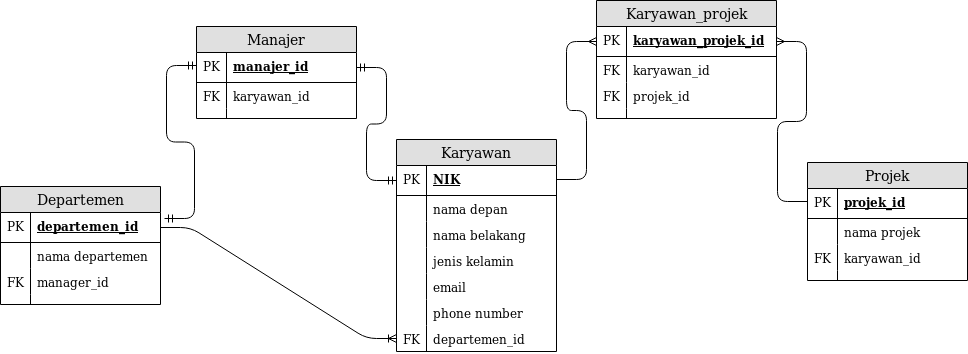

The diagram above was exported from draw.io. Its source (the exported page's mxGraphModel, read from the mxfile embedded in the PNG):
<mxGraphModel dx="1704" dy="427" grid="1" gridSize="10" guides="1" tooltips="1" connect="1" arrows="1" fold="1" page="1" pageScale="1" pageWidth="850" pageHeight="1100" math="0" shadow="0">
  <root>
    <mxCell id="0" />
    <mxCell id="1" parent="0" />
    <mxCell id="MnSWr37ahUKphVbHRIbE-5" value="Karyawan" style="swimlane;fontStyle=0;childLayout=stackLayout;horizontal=1;startSize=26;fillColor=#e0e0e0;horizontalStack=0;resizeParent=1;resizeParentMax=0;resizeLast=0;collapsible=1;marginBottom=0;swimlaneFillColor=#ffffff;align=center;fontSize=14;" vertex="1" parent="1">
      <mxGeometry x="260" y="166" width="160" height="212" as="geometry" />
    </mxCell>
    <mxCell id="MnSWr37ahUKphVbHRIbE-6" value="NIK" style="shape=partialRectangle;top=0;left=0;right=0;bottom=1;align=left;verticalAlign=middle;fillColor=none;spacingLeft=34;spacingRight=4;overflow=hidden;rotatable=0;points=[[0,0.5],[1,0.5]];portConstraint=eastwest;dropTarget=0;fontStyle=5;fontSize=12;" vertex="1" parent="MnSWr37ahUKphVbHRIbE-5">
      <mxGeometry y="26" width="160" height="30" as="geometry" />
    </mxCell>
    <mxCell id="MnSWr37ahUKphVbHRIbE-7" value="PK" style="shape=partialRectangle;top=0;left=0;bottom=0;fillColor=none;align=left;verticalAlign=middle;spacingLeft=4;spacingRight=4;overflow=hidden;rotatable=0;points=[];portConstraint=eastwest;part=1;fontSize=12;" vertex="1" connectable="0" parent="MnSWr37ahUKphVbHRIbE-6">
      <mxGeometry width="30" height="30" as="geometry" />
    </mxCell>
    <mxCell id="MnSWr37ahUKphVbHRIbE-8" value="nama depan" style="shape=partialRectangle;top=0;left=0;right=0;bottom=0;align=left;verticalAlign=top;fillColor=none;spacingLeft=34;spacingRight=4;overflow=hidden;rotatable=0;points=[[0,0.5],[1,0.5]];portConstraint=eastwest;dropTarget=0;fontSize=12;" vertex="1" parent="MnSWr37ahUKphVbHRIbE-5">
      <mxGeometry y="56" width="160" height="26" as="geometry" />
    </mxCell>
    <mxCell id="MnSWr37ahUKphVbHRIbE-9" value="" style="shape=partialRectangle;top=0;left=0;bottom=0;fillColor=none;align=left;verticalAlign=top;spacingLeft=4;spacingRight=4;overflow=hidden;rotatable=0;points=[];portConstraint=eastwest;part=1;fontSize=12;" vertex="1" connectable="0" parent="MnSWr37ahUKphVbHRIbE-8">
      <mxGeometry width="30" height="26" as="geometry" />
    </mxCell>
    <mxCell id="MnSWr37ahUKphVbHRIbE-10" value="nama belakang" style="shape=partialRectangle;top=0;left=0;right=0;bottom=0;align=left;verticalAlign=top;fillColor=none;spacingLeft=34;spacingRight=4;overflow=hidden;rotatable=0;points=[[0,0.5],[1,0.5]];portConstraint=eastwest;dropTarget=0;fontSize=12;" vertex="1" parent="MnSWr37ahUKphVbHRIbE-5">
      <mxGeometry y="82" width="160" height="26" as="geometry" />
    </mxCell>
    <mxCell id="MnSWr37ahUKphVbHRIbE-11" value="" style="shape=partialRectangle;top=0;left=0;bottom=0;fillColor=none;align=left;verticalAlign=top;spacingLeft=4;spacingRight=4;overflow=hidden;rotatable=0;points=[];portConstraint=eastwest;part=1;fontSize=12;" vertex="1" connectable="0" parent="MnSWr37ahUKphVbHRIbE-10">
      <mxGeometry width="30" height="26" as="geometry" />
    </mxCell>
    <mxCell id="MnSWr37ahUKphVbHRIbE-12" value="jenis kelamin" style="shape=partialRectangle;top=0;left=0;right=0;bottom=0;align=left;verticalAlign=top;fillColor=none;spacingLeft=34;spacingRight=4;overflow=hidden;rotatable=0;points=[[0,0.5],[1,0.5]];portConstraint=eastwest;dropTarget=0;fontSize=12;" vertex="1" parent="MnSWr37ahUKphVbHRIbE-5">
      <mxGeometry y="108" width="160" height="26" as="geometry" />
    </mxCell>
    <mxCell id="MnSWr37ahUKphVbHRIbE-13" value="" style="shape=partialRectangle;top=0;left=0;bottom=0;fillColor=none;align=left;verticalAlign=top;spacingLeft=4;spacingRight=4;overflow=hidden;rotatable=0;points=[];portConstraint=eastwest;part=1;fontSize=12;" vertex="1" connectable="0" parent="MnSWr37ahUKphVbHRIbE-12">
      <mxGeometry width="30" height="26" as="geometry" />
    </mxCell>
    <mxCell id="MnSWr37ahUKphVbHRIbE-52" value="email" style="shape=partialRectangle;top=0;left=0;right=0;bottom=0;align=left;verticalAlign=top;fillColor=none;spacingLeft=34;spacingRight=4;overflow=hidden;rotatable=0;points=[[0,0.5],[1,0.5]];portConstraint=eastwest;dropTarget=0;fontSize=12;" vertex="1" parent="MnSWr37ahUKphVbHRIbE-5">
      <mxGeometry y="134" width="160" height="26" as="geometry" />
    </mxCell>
    <mxCell id="MnSWr37ahUKphVbHRIbE-53" value="" style="shape=partialRectangle;top=0;left=0;bottom=0;fillColor=none;align=left;verticalAlign=top;spacingLeft=4;spacingRight=4;overflow=hidden;rotatable=0;points=[];portConstraint=eastwest;part=1;fontSize=12;" vertex="1" connectable="0" parent="MnSWr37ahUKphVbHRIbE-52">
      <mxGeometry width="30" height="26" as="geometry" />
    </mxCell>
    <mxCell id="MnSWr37ahUKphVbHRIbE-54" value="phone number" style="shape=partialRectangle;top=0;left=0;right=0;bottom=0;align=left;verticalAlign=top;fillColor=none;spacingLeft=34;spacingRight=4;overflow=hidden;rotatable=0;points=[[0,0.5],[1,0.5]];portConstraint=eastwest;dropTarget=0;fontSize=12;" vertex="1" parent="MnSWr37ahUKphVbHRIbE-5">
      <mxGeometry y="160" width="160" height="26" as="geometry" />
    </mxCell>
    <mxCell id="MnSWr37ahUKphVbHRIbE-55" value="" style="shape=partialRectangle;top=0;left=0;bottom=0;fillColor=none;align=left;verticalAlign=top;spacingLeft=4;spacingRight=4;overflow=hidden;rotatable=0;points=[];portConstraint=eastwest;part=1;fontSize=12;" vertex="1" connectable="0" parent="MnSWr37ahUKphVbHRIbE-54">
      <mxGeometry width="30" height="26" as="geometry" />
    </mxCell>
    <mxCell id="MnSWr37ahUKphVbHRIbE-38" value="departemen_id" style="shape=partialRectangle;top=0;left=0;right=0;bottom=0;align=left;verticalAlign=top;fillColor=none;spacingLeft=34;spacingRight=4;overflow=hidden;rotatable=0;points=[[0,0.5],[1,0.5]];portConstraint=eastwest;dropTarget=0;fontSize=12;" vertex="1" parent="MnSWr37ahUKphVbHRIbE-5">
      <mxGeometry y="186" width="160" height="26" as="geometry" />
    </mxCell>
    <mxCell id="MnSWr37ahUKphVbHRIbE-39" value="FK" style="shape=partialRectangle;top=0;left=0;bottom=0;fillColor=none;align=left;verticalAlign=top;spacingLeft=4;spacingRight=4;overflow=hidden;rotatable=0;points=[];portConstraint=eastwest;part=1;fontSize=12;" vertex="1" connectable="0" parent="MnSWr37ahUKphVbHRIbE-38">
      <mxGeometry width="30" height="26" as="geometry" />
    </mxCell>
    <mxCell id="MnSWr37ahUKphVbHRIbE-60" value="Departemen" style="swimlane;fontStyle=0;childLayout=stackLayout;horizontal=1;startSize=26;fillColor=#e0e0e0;horizontalStack=0;resizeParent=1;resizeParentMax=0;resizeLast=0;collapsible=1;marginBottom=0;swimlaneFillColor=#ffffff;align=center;fontSize=14;" vertex="1" parent="1">
      <mxGeometry x="-136" y="213" width="160" height="118" as="geometry" />
    </mxCell>
    <mxCell id="MnSWr37ahUKphVbHRIbE-61" value="departemen_id" style="shape=partialRectangle;top=0;left=0;right=0;bottom=1;align=left;verticalAlign=middle;fillColor=none;spacingLeft=34;spacingRight=4;overflow=hidden;rotatable=0;points=[[0,0.5],[1,0.5]];portConstraint=eastwest;dropTarget=0;fontStyle=5;fontSize=12;" vertex="1" parent="MnSWr37ahUKphVbHRIbE-60">
      <mxGeometry y="26" width="160" height="30" as="geometry" />
    </mxCell>
    <mxCell id="MnSWr37ahUKphVbHRIbE-62" value="PK" style="shape=partialRectangle;top=0;left=0;bottom=0;fillColor=none;align=left;verticalAlign=middle;spacingLeft=4;spacingRight=4;overflow=hidden;rotatable=0;points=[];portConstraint=eastwest;part=1;fontSize=12;" vertex="1" connectable="0" parent="MnSWr37ahUKphVbHRIbE-61">
      <mxGeometry width="30" height="30" as="geometry" />
    </mxCell>
    <mxCell id="MnSWr37ahUKphVbHRIbE-63" value="nama departemen" style="shape=partialRectangle;top=0;left=0;right=0;bottom=0;align=left;verticalAlign=top;fillColor=none;spacingLeft=34;spacingRight=4;overflow=hidden;rotatable=0;points=[[0,0.5],[1,0.5]];portConstraint=eastwest;dropTarget=0;fontSize=12;" vertex="1" parent="MnSWr37ahUKphVbHRIbE-60">
      <mxGeometry y="56" width="160" height="26" as="geometry" />
    </mxCell>
    <mxCell id="MnSWr37ahUKphVbHRIbE-64" value="" style="shape=partialRectangle;top=0;left=0;bottom=0;fillColor=none;align=left;verticalAlign=top;spacingLeft=4;spacingRight=4;overflow=hidden;rotatable=0;points=[];portConstraint=eastwest;part=1;fontSize=12;" vertex="1" connectable="0" parent="MnSWr37ahUKphVbHRIbE-63">
      <mxGeometry width="30" height="26" as="geometry" />
    </mxCell>
    <mxCell id="MnSWr37ahUKphVbHRIbE-65" value="manager_id" style="shape=partialRectangle;top=0;left=0;right=0;bottom=0;align=left;verticalAlign=top;fillColor=none;spacingLeft=34;spacingRight=4;overflow=hidden;rotatable=0;points=[[0,0.5],[1,0.5]];portConstraint=eastwest;dropTarget=0;fontSize=12;" vertex="1" parent="MnSWr37ahUKphVbHRIbE-60">
      <mxGeometry y="82" width="160" height="26" as="geometry" />
    </mxCell>
    <mxCell id="MnSWr37ahUKphVbHRIbE-66" value="FK" style="shape=partialRectangle;top=0;left=0;bottom=0;fillColor=none;align=left;verticalAlign=top;spacingLeft=4;spacingRight=4;overflow=hidden;rotatable=0;points=[];portConstraint=eastwest;part=1;fontSize=12;" vertex="1" connectable="0" parent="MnSWr37ahUKphVbHRIbE-65">
      <mxGeometry width="30" height="26" as="geometry" />
    </mxCell>
    <mxCell id="MnSWr37ahUKphVbHRIbE-69" value="" style="shape=partialRectangle;top=0;left=0;right=0;bottom=0;align=left;verticalAlign=top;fillColor=none;spacingLeft=34;spacingRight=4;overflow=hidden;rotatable=0;points=[[0,0.5],[1,0.5]];portConstraint=eastwest;dropTarget=0;fontSize=12;" vertex="1" parent="MnSWr37ahUKphVbHRIbE-60">
      <mxGeometry y="108" width="160" height="10" as="geometry" />
    </mxCell>
    <mxCell id="MnSWr37ahUKphVbHRIbE-70" value="" style="shape=partialRectangle;top=0;left=0;bottom=0;fillColor=none;align=left;verticalAlign=top;spacingLeft=4;spacingRight=4;overflow=hidden;rotatable=0;points=[];portConstraint=eastwest;part=1;fontSize=12;" vertex="1" connectable="0" parent="MnSWr37ahUKphVbHRIbE-69">
      <mxGeometry width="30" height="10" as="geometry" />
    </mxCell>
    <mxCell id="MnSWr37ahUKphVbHRIbE-71" value="Projek" style="swimlane;fontStyle=0;childLayout=stackLayout;horizontal=1;startSize=26;fillColor=#e0e0e0;horizontalStack=0;resizeParent=1;resizeParentMax=0;resizeLast=0;collapsible=1;marginBottom=0;swimlaneFillColor=#ffffff;align=center;fontSize=14;" vertex="1" parent="1">
      <mxGeometry x="671" y="189" width="160" height="118" as="geometry" />
    </mxCell>
    <mxCell id="MnSWr37ahUKphVbHRIbE-72" value="projek_id" style="shape=partialRectangle;top=0;left=0;right=0;bottom=1;align=left;verticalAlign=middle;fillColor=none;spacingLeft=34;spacingRight=4;overflow=hidden;rotatable=0;points=[[0,0.5],[1,0.5]];portConstraint=eastwest;dropTarget=0;fontStyle=5;fontSize=12;" vertex="1" parent="MnSWr37ahUKphVbHRIbE-71">
      <mxGeometry y="26" width="160" height="30" as="geometry" />
    </mxCell>
    <mxCell id="MnSWr37ahUKphVbHRIbE-73" value="PK" style="shape=partialRectangle;top=0;left=0;bottom=0;fillColor=none;align=left;verticalAlign=middle;spacingLeft=4;spacingRight=4;overflow=hidden;rotatable=0;points=[];portConstraint=eastwest;part=1;fontSize=12;" vertex="1" connectable="0" parent="MnSWr37ahUKphVbHRIbE-72">
      <mxGeometry width="30" height="30" as="geometry" />
    </mxCell>
    <mxCell id="MnSWr37ahUKphVbHRIbE-74" value="nama projek" style="shape=partialRectangle;top=0;left=0;right=0;bottom=0;align=left;verticalAlign=top;fillColor=none;spacingLeft=34;spacingRight=4;overflow=hidden;rotatable=0;points=[[0,0.5],[1,0.5]];portConstraint=eastwest;dropTarget=0;fontSize=12;" vertex="1" parent="MnSWr37ahUKphVbHRIbE-71">
      <mxGeometry y="56" width="160" height="26" as="geometry" />
    </mxCell>
    <mxCell id="MnSWr37ahUKphVbHRIbE-75" value="" style="shape=partialRectangle;top=0;left=0;bottom=0;fillColor=none;align=left;verticalAlign=top;spacingLeft=4;spacingRight=4;overflow=hidden;rotatable=0;points=[];portConstraint=eastwest;part=1;fontSize=12;" vertex="1" connectable="0" parent="MnSWr37ahUKphVbHRIbE-74">
      <mxGeometry width="30" height="26" as="geometry" />
    </mxCell>
    <mxCell id="MnSWr37ahUKphVbHRIbE-78" value="karyawan_id" style="shape=partialRectangle;top=0;left=0;right=0;bottom=0;align=left;verticalAlign=top;fillColor=none;spacingLeft=34;spacingRight=4;overflow=hidden;rotatable=0;points=[[0,0.5],[1,0.5]];portConstraint=eastwest;dropTarget=0;fontSize=12;" vertex="1" parent="MnSWr37ahUKphVbHRIbE-71">
      <mxGeometry y="82" width="160" height="26" as="geometry" />
    </mxCell>
    <mxCell id="MnSWr37ahUKphVbHRIbE-79" value="FK" style="shape=partialRectangle;top=0;left=0;bottom=0;fillColor=none;align=left;verticalAlign=top;spacingLeft=4;spacingRight=4;overflow=hidden;rotatable=0;points=[];portConstraint=eastwest;part=1;fontSize=12;" vertex="1" connectable="0" parent="MnSWr37ahUKphVbHRIbE-78">
      <mxGeometry width="30" height="26" as="geometry" />
    </mxCell>
    <mxCell id="MnSWr37ahUKphVbHRIbE-80" value="" style="shape=partialRectangle;top=0;left=0;right=0;bottom=0;align=left;verticalAlign=top;fillColor=none;spacingLeft=34;spacingRight=4;overflow=hidden;rotatable=0;points=[[0,0.5],[1,0.5]];portConstraint=eastwest;dropTarget=0;fontSize=12;" vertex="1" parent="MnSWr37ahUKphVbHRIbE-71">
      <mxGeometry y="108" width="160" height="10" as="geometry" />
    </mxCell>
    <mxCell id="MnSWr37ahUKphVbHRIbE-81" value="" style="shape=partialRectangle;top=0;left=0;bottom=0;fillColor=none;align=left;verticalAlign=top;spacingLeft=4;spacingRight=4;overflow=hidden;rotatable=0;points=[];portConstraint=eastwest;part=1;fontSize=12;" vertex="1" connectable="0" parent="MnSWr37ahUKphVbHRIbE-80">
      <mxGeometry width="30" height="10" as="geometry" />
    </mxCell>
    <mxCell id="MnSWr37ahUKphVbHRIbE-82" value="" style="edgeStyle=entityRelationEdgeStyle;fontSize=12;html=1;endArrow=ERoneToMany;exitX=1;exitY=0.5;exitDx=0;exitDy=0;entryX=0;entryY=0.5;entryDx=0;entryDy=0;" edge="1" parent="1" source="MnSWr37ahUKphVbHRIbE-61" target="MnSWr37ahUKphVbHRIbE-38">
      <mxGeometry width="100" height="100" relative="1" as="geometry">
        <mxPoint x="170" y="453" as="sourcePoint" />
        <mxPoint x="270" y="353" as="targetPoint" />
      </mxGeometry>
    </mxCell>
    <mxCell id="MnSWr37ahUKphVbHRIbE-84" value="Karyawan_projek" style="swimlane;fontStyle=0;childLayout=stackLayout;horizontal=1;startSize=26;fillColor=#e0e0e0;horizontalStack=0;resizeParent=1;resizeParentMax=0;resizeLast=0;collapsible=1;marginBottom=0;swimlaneFillColor=#ffffff;align=center;fontSize=14;" vertex="1" parent="1">
      <mxGeometry x="460" y="27" width="180" height="118" as="geometry" />
    </mxCell>
    <mxCell id="MnSWr37ahUKphVbHRIbE-85" value="karyawan_projek_id" style="shape=partialRectangle;top=0;left=0;right=0;bottom=1;align=left;verticalAlign=middle;fillColor=none;spacingLeft=34;spacingRight=4;overflow=hidden;rotatable=0;points=[[0,0.5],[1,0.5]];portConstraint=eastwest;dropTarget=0;fontStyle=5;fontSize=12;" vertex="1" parent="MnSWr37ahUKphVbHRIbE-84">
      <mxGeometry y="26" width="180" height="30" as="geometry" />
    </mxCell>
    <mxCell id="MnSWr37ahUKphVbHRIbE-86" value="PK" style="shape=partialRectangle;top=0;left=0;bottom=0;fillColor=none;align=left;verticalAlign=middle;spacingLeft=4;spacingRight=4;overflow=hidden;rotatable=0;points=[];portConstraint=eastwest;part=1;fontSize=12;" vertex="1" connectable="0" parent="MnSWr37ahUKphVbHRIbE-85">
      <mxGeometry width="30" height="30" as="geometry" />
    </mxCell>
    <mxCell id="MnSWr37ahUKphVbHRIbE-87" value="karyawan_id" style="shape=partialRectangle;top=0;left=0;right=0;bottom=0;align=left;verticalAlign=top;fillColor=none;spacingLeft=34;spacingRight=4;overflow=hidden;rotatable=0;points=[[0,0.5],[1,0.5]];portConstraint=eastwest;dropTarget=0;fontSize=12;" vertex="1" parent="MnSWr37ahUKphVbHRIbE-84">
      <mxGeometry y="56" width="180" height="26" as="geometry" />
    </mxCell>
    <mxCell id="MnSWr37ahUKphVbHRIbE-88" value="FK" style="shape=partialRectangle;top=0;left=0;bottom=0;fillColor=none;align=left;verticalAlign=top;spacingLeft=4;spacingRight=4;overflow=hidden;rotatable=0;points=[];portConstraint=eastwest;part=1;fontSize=12;" vertex="1" connectable="0" parent="MnSWr37ahUKphVbHRIbE-87">
      <mxGeometry width="30" height="26" as="geometry" />
    </mxCell>
    <mxCell id="MnSWr37ahUKphVbHRIbE-89" value="projek_id" style="shape=partialRectangle;top=0;left=0;right=0;bottom=0;align=left;verticalAlign=top;fillColor=none;spacingLeft=34;spacingRight=4;overflow=hidden;rotatable=0;points=[[0,0.5],[1,0.5]];portConstraint=eastwest;dropTarget=0;fontSize=12;" vertex="1" parent="MnSWr37ahUKphVbHRIbE-84">
      <mxGeometry y="82" width="180" height="26" as="geometry" />
    </mxCell>
    <mxCell id="MnSWr37ahUKphVbHRIbE-90" value="FK" style="shape=partialRectangle;top=0;left=0;bottom=0;fillColor=none;align=left;verticalAlign=top;spacingLeft=4;spacingRight=4;overflow=hidden;rotatable=0;points=[];portConstraint=eastwest;part=1;fontSize=12;" vertex="1" connectable="0" parent="MnSWr37ahUKphVbHRIbE-89">
      <mxGeometry width="30" height="26" as="geometry" />
    </mxCell>
    <mxCell id="MnSWr37ahUKphVbHRIbE-93" value="" style="shape=partialRectangle;top=0;left=0;right=0;bottom=0;align=left;verticalAlign=top;fillColor=none;spacingLeft=34;spacingRight=4;overflow=hidden;rotatable=0;points=[[0,0.5],[1,0.5]];portConstraint=eastwest;dropTarget=0;fontSize=12;" vertex="1" parent="MnSWr37ahUKphVbHRIbE-84">
      <mxGeometry y="108" width="180" height="10" as="geometry" />
    </mxCell>
    <mxCell id="MnSWr37ahUKphVbHRIbE-94" value="" style="shape=partialRectangle;top=0;left=0;bottom=0;fillColor=none;align=left;verticalAlign=top;spacingLeft=4;spacingRight=4;overflow=hidden;rotatable=0;points=[];portConstraint=eastwest;part=1;fontSize=12;" vertex="1" connectable="0" parent="MnSWr37ahUKphVbHRIbE-93">
      <mxGeometry width="30" height="10" as="geometry" />
    </mxCell>
    <mxCell id="MnSWr37ahUKphVbHRIbE-96" value="" style="edgeStyle=entityRelationEdgeStyle;fontSize=12;html=1;endArrow=ERmany;entryX=0;entryY=0.5;entryDx=0;entryDy=0;" edge="1" parent="1" target="MnSWr37ahUKphVbHRIbE-85">
      <mxGeometry width="100" height="100" relative="1" as="geometry">
        <mxPoint x="420" y="206" as="sourcePoint" />
        <mxPoint x="450" y="64.5" as="targetPoint" />
      </mxGeometry>
    </mxCell>
    <mxCell id="MnSWr37ahUKphVbHRIbE-102" value="" style="edgeStyle=entityRelationEdgeStyle;fontSize=12;html=1;endArrow=none;exitX=1;exitY=0.5;exitDx=0;exitDy=0;startArrow=ERmany;startFill=0;endFill=0;" edge="1" parent="1" source="MnSWr37ahUKphVbHRIbE-85">
      <mxGeometry width="100" height="100" relative="1" as="geometry">
        <mxPoint x="571" y="328" as="sourcePoint" />
        <mxPoint x="671" y="228" as="targetPoint" />
      </mxGeometry>
    </mxCell>
    <mxCell id="MnSWr37ahUKphVbHRIbE-106" value="Manajer" style="swimlane;fontStyle=0;childLayout=stackLayout;horizontal=1;startSize=26;fillColor=#e0e0e0;horizontalStack=0;resizeParent=1;resizeParentMax=0;resizeLast=0;collapsible=1;marginBottom=0;swimlaneFillColor=#ffffff;align=center;fontSize=14;" vertex="1" parent="1">
      <mxGeometry x="60" y="53" width="160" height="92" as="geometry" />
    </mxCell>
    <mxCell id="MnSWr37ahUKphVbHRIbE-107" value="manajer_id" style="shape=partialRectangle;top=0;left=0;right=0;bottom=1;align=left;verticalAlign=middle;fillColor=none;spacingLeft=34;spacingRight=4;overflow=hidden;rotatable=0;points=[[0,0.5],[1,0.5]];portConstraint=eastwest;dropTarget=0;fontStyle=5;fontSize=12;" vertex="1" parent="MnSWr37ahUKphVbHRIbE-106">
      <mxGeometry y="26" width="160" height="30" as="geometry" />
    </mxCell>
    <mxCell id="MnSWr37ahUKphVbHRIbE-108" value="PK" style="shape=partialRectangle;top=0;left=0;bottom=0;fillColor=none;align=left;verticalAlign=middle;spacingLeft=4;spacingRight=4;overflow=hidden;rotatable=0;points=[];portConstraint=eastwest;part=1;fontSize=12;" vertex="1" connectable="0" parent="MnSWr37ahUKphVbHRIbE-107">
      <mxGeometry width="30" height="30" as="geometry" />
    </mxCell>
    <mxCell id="MnSWr37ahUKphVbHRIbE-109" value="karyawan_id" style="shape=partialRectangle;top=0;left=0;right=0;bottom=0;align=left;verticalAlign=top;fillColor=none;spacingLeft=34;spacingRight=4;overflow=hidden;rotatable=0;points=[[0,0.5],[1,0.5]];portConstraint=eastwest;dropTarget=0;fontSize=12;" vertex="1" parent="MnSWr37ahUKphVbHRIbE-106">
      <mxGeometry y="56" width="160" height="26" as="geometry" />
    </mxCell>
    <mxCell id="MnSWr37ahUKphVbHRIbE-110" value="FK" style="shape=partialRectangle;top=0;left=0;bottom=0;fillColor=none;align=left;verticalAlign=top;spacingLeft=4;spacingRight=4;overflow=hidden;rotatable=0;points=[];portConstraint=eastwest;part=1;fontSize=12;" vertex="1" connectable="0" parent="MnSWr37ahUKphVbHRIbE-109">
      <mxGeometry width="30" height="26" as="geometry" />
    </mxCell>
    <mxCell id="MnSWr37ahUKphVbHRIbE-115" value="" style="shape=partialRectangle;top=0;left=0;right=0;bottom=0;align=left;verticalAlign=top;fillColor=none;spacingLeft=34;spacingRight=4;overflow=hidden;rotatable=0;points=[[0,0.5],[1,0.5]];portConstraint=eastwest;dropTarget=0;fontSize=12;" vertex="1" parent="MnSWr37ahUKphVbHRIbE-106">
      <mxGeometry y="82" width="160" height="10" as="geometry" />
    </mxCell>
    <mxCell id="MnSWr37ahUKphVbHRIbE-116" value="" style="shape=partialRectangle;top=0;left=0;bottom=0;fillColor=none;align=left;verticalAlign=top;spacingLeft=4;spacingRight=4;overflow=hidden;rotatable=0;points=[];portConstraint=eastwest;part=1;fontSize=12;" vertex="1" connectable="0" parent="MnSWr37ahUKphVbHRIbE-115">
      <mxGeometry width="30" height="10" as="geometry" />
    </mxCell>
    <mxCell id="MnSWr37ahUKphVbHRIbE-121" value="" style="edgeStyle=entityRelationEdgeStyle;fontSize=12;html=1;endArrow=ERmandOne;startArrow=ERmandOne;exitX=1;exitY=0.5;exitDx=0;exitDy=0;entryX=0;entryY=0.5;entryDx=0;entryDy=0;" edge="1" parent="1" source="MnSWr37ahUKphVbHRIbE-107" target="MnSWr37ahUKphVbHRIbE-6">
      <mxGeometry width="100" height="100" relative="1" as="geometry">
        <mxPoint x="140" y="199" as="sourcePoint" />
        <mxPoint x="220" y="199" as="targetPoint" />
      </mxGeometry>
    </mxCell>
    <mxCell id="MnSWr37ahUKphVbHRIbE-127" value="" style="edgeStyle=entityRelationEdgeStyle;fontSize=12;html=1;endArrow=ERmandOne;startArrow=ERmandOne;exitX=1.025;exitY=0.2;exitDx=0;exitDy=0;exitPerimeter=0;" edge="1" parent="1" source="MnSWr37ahUKphVbHRIbE-61">
      <mxGeometry width="100" height="100" relative="1" as="geometry">
        <mxPoint x="-40" y="192" as="sourcePoint" />
        <mxPoint x="60" y="92" as="targetPoint" />
      </mxGeometry>
    </mxCell>
  </root>
</mxGraphModel>